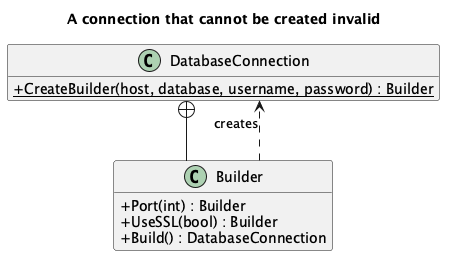

The diagram above was rendered by PlantUML. Its source (embedded in the PNG):
@startuml
skinparam classAttributeIconSize 0
hide empty members
skinparam linetype ortho
title A connection that cannot be created invalid
class DatabaseConnection {
  + {static} CreateBuilder(host, database, username, password) : Builder
}
class Builder {
  + Port(int) : Builder
  + UseSSL(bool) : Builder
  + Build() : DatabaseConnection
}
DatabaseConnection +-- Builder
Builder ..> DatabaseConnection : creates
@enduml